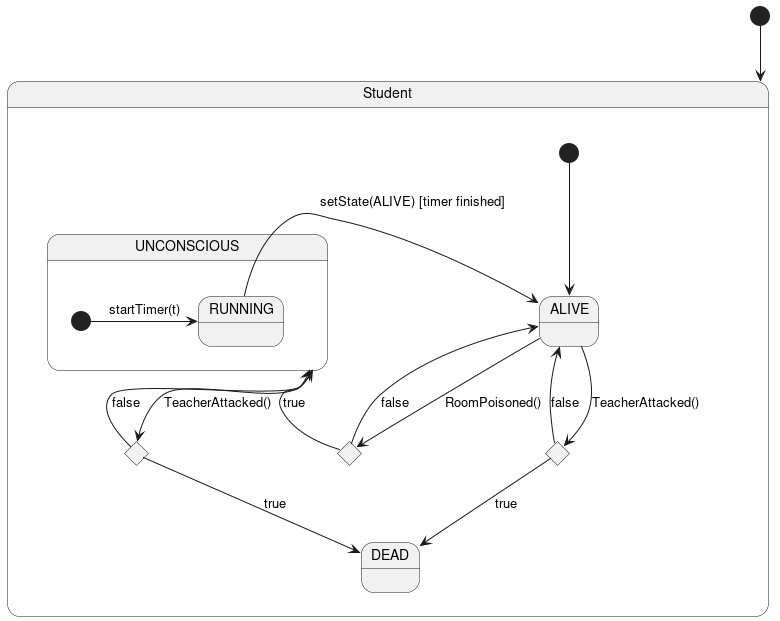

The diagram above was rendered by PlantUML. Its source (embedded in the PNG):
@startuml student_states

[*] --> Student
state Student {
    state c1 <<choice>>
    state c2 <<choice>>
    state c3 <<choice>>
    state DEAD 
    state ALIVE
state UNCONSCIOUS {
        [*] -> RUNNING : startTimer(t)
    }
    [*] --> ALIVE
    ALIVE -> c3 : RoomPoisoned()
    c3 --> ALIVE : false
    c3 --> UNCONSCIOUS : true
    ALIVE --> c2 : TeacherAttacked()
    c2 --> ALIVE : false
    c2 --> DEAD : true
    UNCONSCIOUS --> c1 : TeacherAttacked()
    c1 --> DEAD : true
    c1 --> UNCONSCIOUS : false

   
    RUNNING --> ALIVE: setState(ALIVE) [timer finished]    
}

@enduml